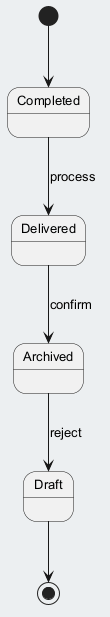

The diagram above was rendered by PlantUML. Its source (embedded in the PNG):
@startuml
skinparam backgroundColor #ECEFF1
skinparam classBackgroundColor #FFFFFF
skinparam classBorderColor #455A64
skinparam defaultFontSize 13
[*] --> Completed
Completed --> Delivered : process
Delivered --> Archived : confirm
Archived --> Draft : reject
Draft --> [*]
@enduml